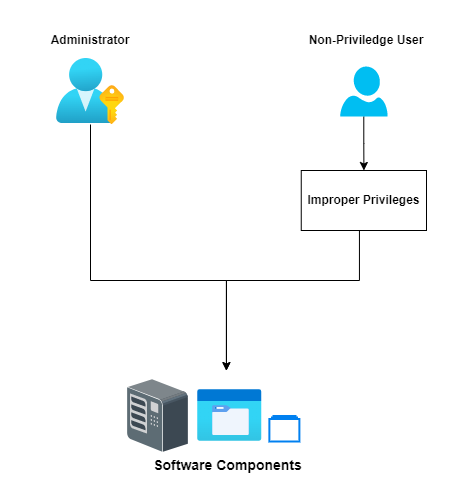

The diagram above was exported from draw.io. Its source (the exported page's mxGraphModel, read from the mxfile embedded in the PNG):
<mxGraphModel dx="1296" dy="1018" grid="1" gridSize="10" guides="1" tooltips="1" connect="1" arrows="1" fold="1" page="1" pageScale="1" pageWidth="850" pageHeight="1100" math="0" shadow="0">
  <root>
    <mxCell id="0" />
    <mxCell id="1" parent="0" />
    <mxCell id="cUOF5xQAqi7wuIjSJQ0A-6" style="edgeStyle=orthogonalEdgeStyle;rounded=0;orthogonalLoop=1;jettySize=auto;html=1;" edge="1" parent="1" source="cUOF5xQAqi7wuIjSJQ0A-1">
      <mxGeometry relative="1" as="geometry">
        <mxPoint x="410" y="530" as="targetPoint" />
        <Array as="points">
          <mxPoint x="274" y="440" />
          <mxPoint x="410" y="440" />
        </Array>
      </mxGeometry>
    </mxCell>
    <mxCell id="cUOF5xQAqi7wuIjSJQ0A-1" value="" style="aspect=fixed;html=1;points=[];align=center;image;fontSize=12;image=img/lib/azure2/azure_stack/User_Subscriptions.svg;" vertex="1" parent="1">
      <mxGeometry x="240" y="218" width="68" height="66" as="geometry" />
    </mxCell>
    <mxCell id="cUOF5xQAqi7wuIjSJQ0A-13" value="" style="edgeStyle=orthogonalEdgeStyle;rounded=0;orthogonalLoop=1;jettySize=auto;html=1;" edge="1" parent="1" source="cUOF5xQAqi7wuIjSJQ0A-2" target="cUOF5xQAqi7wuIjSJQ0A-3">
      <mxGeometry relative="1" as="geometry" />
    </mxCell>
    <mxCell id="cUOF5xQAqi7wuIjSJQ0A-2" value="" style="verticalLabelPosition=bottom;html=1;verticalAlign=top;align=center;strokeColor=none;fillColor=#00BEF2;shape=mxgraph.azure.user;" vertex="1" parent="1">
      <mxGeometry x="523.63" y="226" width="47.5" height="50" as="geometry" />
    </mxCell>
    <mxCell id="cUOF5xQAqi7wuIjSJQ0A-9" style="edgeStyle=orthogonalEdgeStyle;rounded=0;orthogonalLoop=1;jettySize=auto;html=1;entryX=0.449;entryY=0.002;entryDx=0;entryDy=0;entryPerimeter=0;" edge="1" parent="1" source="cUOF5xQAqi7wuIjSJQ0A-3">
      <mxGeometry relative="1" as="geometry">
        <mxPoint x="409.85850000000005" y="530.1899999999998" as="targetPoint" />
        <Array as="points">
          <mxPoint x="543" y="440" />
          <mxPoint x="410" y="440" />
        </Array>
      </mxGeometry>
    </mxCell>
    <mxCell id="cUOF5xQAqi7wuIjSJQ0A-3" value="Improper Privileges" style="rounded=0;whiteSpace=wrap;html=1;fontStyle=1" vertex="1" parent="1">
      <mxGeometry x="484.75" y="330" width="125.25" height="60" as="geometry" />
    </mxCell>
    <mxCell id="cUOF5xQAqi7wuIjSJQ0A-10" value="Administrator" style="text;html=1;strokeColor=none;fillColor=none;align=center;verticalAlign=middle;whiteSpace=wrap;rounded=0;fontStyle=1" vertex="1" parent="1">
      <mxGeometry x="184" y="160" width="180" height="80" as="geometry" />
    </mxCell>
    <mxCell id="cUOF5xQAqi7wuIjSJQ0A-11" value="Non-Priviledge User" style="text;html=1;strokeColor=none;fillColor=none;align=center;verticalAlign=middle;whiteSpace=wrap;rounded=0;fontStyle=1" vertex="1" parent="1">
      <mxGeometry x="460" y="160" width="180" height="80" as="geometry" />
    </mxCell>
    <mxCell id="cUOF5xQAqi7wuIjSJQ0A-12" value="&lt;b&gt;&lt;font style=&quot;font-size: 14px;&quot;&gt;Software Components&lt;/font&gt;&lt;/b&gt;" style="text;html=1;strokeColor=none;fillColor=none;align=center;verticalAlign=middle;whiteSpace=wrap;rounded=0;" vertex="1" parent="1">
      <mxGeometry x="308" y="590" width="207" height="70" as="geometry" />
    </mxCell>
    <mxCell id="cUOF5xQAqi7wuIjSJQ0A-14" value="" style="aspect=fixed;html=1;points=[];align=center;image;fontSize=12;image=img/lib/azure2/general/Storage_Azure_Files.svg;" vertex="1" parent="1">
      <mxGeometry x="381.25" y="549" width="64" height="52" as="geometry" />
    </mxCell>
    <mxCell id="cUOF5xQAqi7wuIjSJQ0A-15" value="" style="html=1;verticalLabelPosition=bottom;align=center;labelBackgroundColor=#ffffff;verticalAlign=top;strokeWidth=2;strokeColor=#0080F0;shadow=0;dashed=0;shape=mxgraph.ios7.icons.folders;fontSize=14;" vertex="1" parent="1">
      <mxGeometry x="452.88" y="575.5" width="30" height="25.5" as="geometry" />
    </mxCell>
    <mxCell id="cUOF5xQAqi7wuIjSJQ0A-16" value="" style="shadow=0;dashed=0;html=1;labelPosition=center;verticalLabelPosition=bottom;verticalAlign=top;align=center;outlineConnect=0;shape=mxgraph.veeam.3d.tape_library;fontSize=14;" vertex="1" parent="1">
      <mxGeometry x="310" y="538" width="62" height="74" as="geometry" />
    </mxCell>
  </root>
</mxGraphModel>